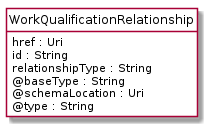

The diagram above was rendered by PlantUML. Its source (embedded in the PNG):
@startuml
hide circle
hide methods
hide stereotype
show <<Enumeration>> stereotype
skinparam class {
   BackgroundColor<<Enumeration>> #E6F5F7
   BackgroundColor<<Ref>> #FFFFE0
   BackgroundColor<<Pivot>> #FFFFFFF
   BackgroundColor<<SimpleType>> #E2F0DA
   BackgroundColor #FCF2E3
}

class WorkQualificationRelationship <<Pivot>> {
    href : Uri
    id : String
    relationshipType : String
    @baseType : String
    @schemaLocation : Uri
    @type : String
}


@enduml